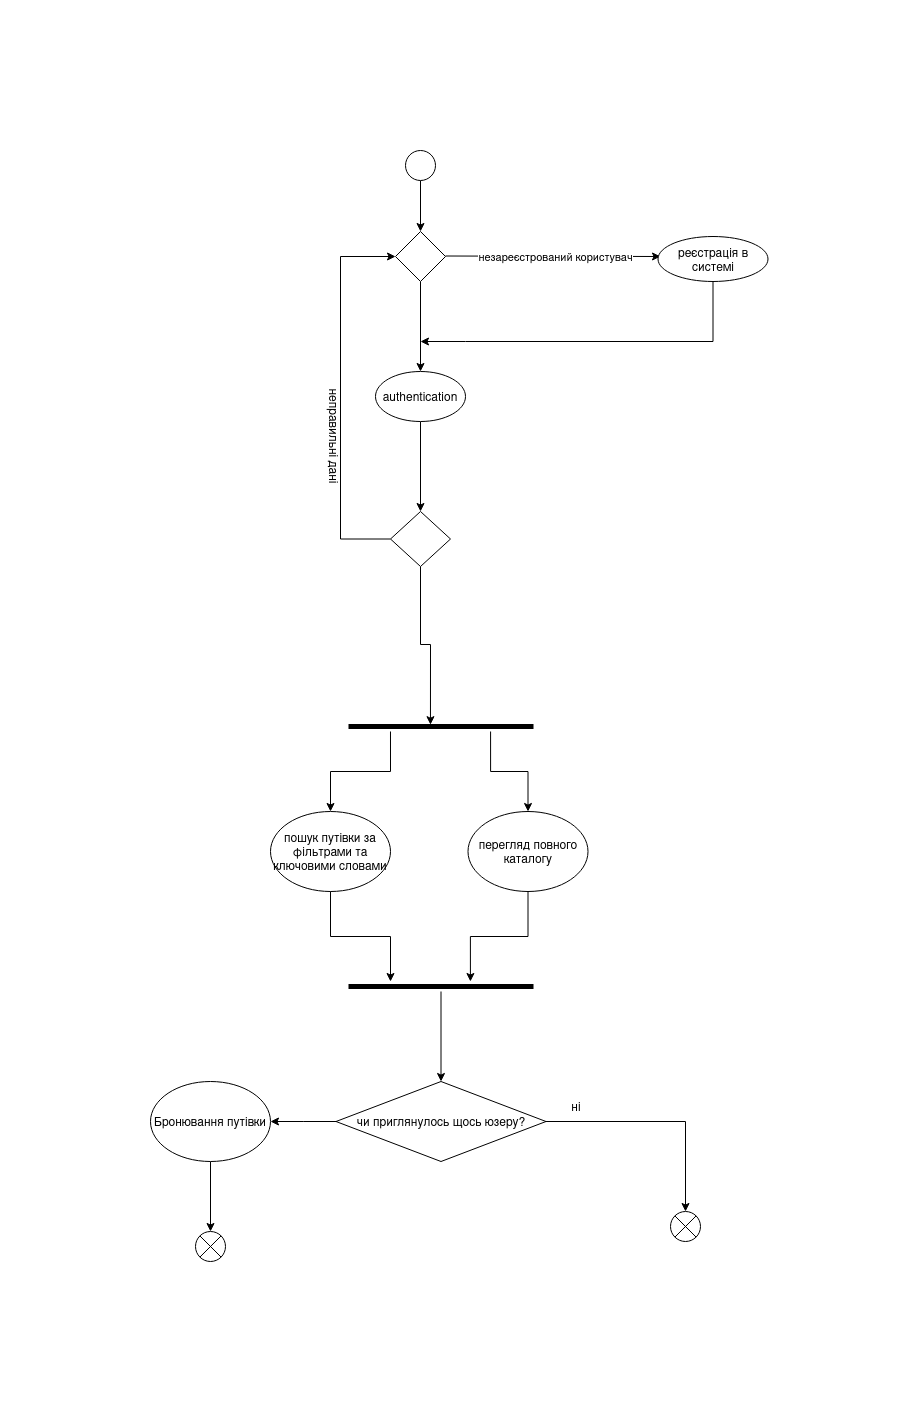

The diagram above was exported from draw.io. Its source (the exported page's mxGraphModel, read from the mxfile embedded in the PNG):
<mxGraphModel dx="954" dy="1627" grid="1" gridSize="10" guides="1" tooltips="1" connect="1" arrows="1" fold="1" page="1" pageScale="1" pageWidth="850" pageHeight="1100" math="0" shadow="0">
  <root>
    <mxCell id="0" />
    <mxCell id="1" parent="0" />
    <mxCell id="uND9KHHTo-MgyW-iuIbn-2" value="" style="edgeStyle=orthogonalEdgeStyle;rounded=0;orthogonalLoop=1;jettySize=auto;html=1;" parent="1" source="pZVimZKpDkj4bbfCRo-m-1" target="uND9KHHTo-MgyW-iuIbn-1" edge="1">
      <mxGeometry relative="1" as="geometry" />
    </mxCell>
    <mxCell id="pZVimZKpDkj4bbfCRo-m-1" value="" style="ellipse;" parent="1" vertex="1">
      <mxGeometry x="445" y="-301" width="30" height="30" as="geometry" />
    </mxCell>
    <mxCell id="pZVimZKpDkj4bbfCRo-m-102" value="" style="line;strokeWidth=5;rotatable=0;dashed=0;labelPosition=right;align=left;verticalAlign=middle;spacingTop=0;spacingLeft=6;points=[];portConstraint=eastwest;" parent="1" vertex="1">
      <mxGeometry x="388" y="270" width="185" height="10" as="geometry" />
    </mxCell>
    <mxCell id="pZVimZKpDkj4bbfCRo-m-103" value="пошук путівки за фільтрами та ключовими словами" style="ellipse;whiteSpace=wrap;html=1;" parent="1" vertex="1">
      <mxGeometry x="310" y="360" width="120" height="80" as="geometry" />
    </mxCell>
    <mxCell id="pZVimZKpDkj4bbfCRo-m-104" value="перегляд повного каталогу" style="ellipse;whiteSpace=wrap;html=1;" parent="1" vertex="1">
      <mxGeometry x="507.5" y="360" width="120" height="80" as="geometry" />
    </mxCell>
    <mxCell id="pZVimZKpDkj4bbfCRo-m-105" style="edgeStyle=orthogonalEdgeStyle;rounded=0;orthogonalLoop=1;jettySize=auto;html=1;exitX=0.768;exitY=1;exitDx=0;exitDy=0;exitPerimeter=0;" parent="1" source="pZVimZKpDkj4bbfCRo-m-102" target="pZVimZKpDkj4bbfCRo-m-104" edge="1">
      <mxGeometry relative="1" as="geometry" />
    </mxCell>
    <mxCell id="pZVimZKpDkj4bbfCRo-m-106" style="edgeStyle=orthogonalEdgeStyle;rounded=0;orthogonalLoop=1;jettySize=auto;html=1;exitX=0.227;exitY=1;exitDx=0;exitDy=0;exitPerimeter=0;" parent="1" source="pZVimZKpDkj4bbfCRo-m-102" target="pZVimZKpDkj4bbfCRo-m-103" edge="1">
      <mxGeometry relative="1" as="geometry" />
    </mxCell>
    <mxCell id="pZVimZKpDkj4bbfCRo-m-115" value="" style="line;strokeWidth=5;rotatable=0;dashed=0;labelPosition=right;align=left;verticalAlign=middle;spacingTop=0;spacingLeft=6;points=[];portConstraint=eastwest;" parent="1" vertex="1">
      <mxGeometry x="388" y="530" width="185" height="10" as="geometry" />
    </mxCell>
    <mxCell id="pZVimZKpDkj4bbfCRo-m-116" style="edgeStyle=orthogonalEdgeStyle;rounded=0;orthogonalLoop=1;jettySize=auto;html=1;entryX=0.227;entryY=0;entryDx=0;entryDy=0;entryPerimeter=0;" parent="1" source="pZVimZKpDkj4bbfCRo-m-103" target="pZVimZKpDkj4bbfCRo-m-115" edge="1">
      <mxGeometry relative="1" as="geometry" />
    </mxCell>
    <mxCell id="pZVimZKpDkj4bbfCRo-m-117" style="edgeStyle=orthogonalEdgeStyle;rounded=0;orthogonalLoop=1;jettySize=auto;html=1;entryX=0.659;entryY=0;entryDx=0;entryDy=0;entryPerimeter=0;" parent="1" source="pZVimZKpDkj4bbfCRo-m-104" target="pZVimZKpDkj4bbfCRo-m-115" edge="1">
      <mxGeometry relative="1" as="geometry" />
    </mxCell>
    <mxCell id="pZVimZKpDkj4bbfCRo-m-123" style="edgeStyle=orthogonalEdgeStyle;rounded=0;orthogonalLoop=1;jettySize=auto;html=1;entryX=0.5;entryY=0;entryDx=0;entryDy=0;" parent="1" source="pZVimZKpDkj4bbfCRo-m-119" target="pZVimZKpDkj4bbfCRo-m-122" edge="1">
      <mxGeometry relative="1" as="geometry" />
    </mxCell>
    <mxCell id="Ir20stvEnFW2MycksEdU-2" style="edgeStyle=orthogonalEdgeStyle;rounded=0;orthogonalLoop=1;jettySize=auto;html=1;" edge="1" parent="1" source="pZVimZKpDkj4bbfCRo-m-119">
      <mxGeometry relative="1" as="geometry">
        <mxPoint x="310" y="670" as="targetPoint" />
      </mxGeometry>
    </mxCell>
    <mxCell id="pZVimZKpDkj4bbfCRo-m-119" value="чи приглянулось щось юзеру?" style="rhombus;whiteSpace=wrap;html=1;" parent="1" vertex="1">
      <mxGeometry x="375.5" y="630" width="210" height="80" as="geometry" />
    </mxCell>
    <mxCell id="pZVimZKpDkj4bbfCRo-m-120" style="edgeStyle=orthogonalEdgeStyle;rounded=0;orthogonalLoop=1;jettySize=auto;html=1;exitX=0.5;exitY=1;exitDx=0;exitDy=0;exitPerimeter=0;" parent="1" source="pZVimZKpDkj4bbfCRo-m-115" target="pZVimZKpDkj4bbfCRo-m-119" edge="1">
      <mxGeometry relative="1" as="geometry" />
    </mxCell>
    <mxCell id="pZVimZKpDkj4bbfCRo-m-122" value="" style="shape=sumEllipse;perimeter=ellipsePerimeter;html=1;backgroundOutline=1;" parent="1" vertex="1">
      <mxGeometry x="710" y="760" width="30" height="30" as="geometry" />
    </mxCell>
    <mxCell id="pZVimZKpDkj4bbfCRo-m-127" value="ні" style="text;html=1;align=center;verticalAlign=middle;whiteSpace=wrap;rounded=0;" parent="1" vertex="1">
      <mxGeometry x="585.5" y="640" width="60" height="30" as="geometry" />
    </mxCell>
    <mxCell id="uND9KHHTo-MgyW-iuIbn-7" value="" style="edgeStyle=orthogonalEdgeStyle;rounded=0;orthogonalLoop=1;jettySize=auto;html=1;" parent="1" source="uND9KHHTo-MgyW-iuIbn-1" target="uND9KHHTo-MgyW-iuIbn-6" edge="1">
      <mxGeometry relative="1" as="geometry" />
    </mxCell>
    <mxCell id="uND9KHHTo-MgyW-iuIbn-1" value="" style="rhombus;whiteSpace=wrap;html=1;" parent="1" vertex="1">
      <mxGeometry x="435" y="-220" width="50" height="50" as="geometry" />
    </mxCell>
    <mxCell id="uND9KHHTo-MgyW-iuIbn-3" value="" style="endArrow=classic;html=1;rounded=0;" parent="1" edge="1">
      <mxGeometry relative="1" as="geometry">
        <mxPoint x="485" y="-195.5" as="sourcePoint" />
        <mxPoint x="700" y="-195" as="targetPoint" />
      </mxGeometry>
    </mxCell>
    <mxCell id="uND9KHHTo-MgyW-iuIbn-4" value="&lt;div&gt;незареєстрований користувач&lt;/div&gt;" style="edgeLabel;resizable=0;html=1;;align=center;verticalAlign=middle;" parent="uND9KHHTo-MgyW-iuIbn-3" connectable="0" vertex="1">
      <mxGeometry relative="1" as="geometry">
        <mxPoint x="2" as="offset" />
      </mxGeometry>
    </mxCell>
    <mxCell id="69oQCE0UNEzGcAP4uinh-1" style="edgeStyle=orthogonalEdgeStyle;rounded=0;orthogonalLoop=1;jettySize=auto;html=1;" parent="1" source="uND9KHHTo-MgyW-iuIbn-5" edge="1">
      <mxGeometry relative="1" as="geometry">
        <Array as="points">
          <mxPoint x="753" y="-110" />
          <mxPoint x="505" y="-110" />
        </Array>
        <mxPoint x="460" y="-110" as="targetPoint" />
      </mxGeometry>
    </mxCell>
    <mxCell id="uND9KHHTo-MgyW-iuIbn-5" value="реєстрація в системі" style="ellipse;whiteSpace=wrap;html=1;" parent="1" vertex="1">
      <mxGeometry x="697.5" y="-215" width="110" height="45" as="geometry" />
    </mxCell>
    <mxCell id="uND9KHHTo-MgyW-iuIbn-9" value="" style="edgeStyle=orthogonalEdgeStyle;rounded=0;orthogonalLoop=1;jettySize=auto;html=1;" parent="1" source="uND9KHHTo-MgyW-iuIbn-6" target="uND9KHHTo-MgyW-iuIbn-8" edge="1">
      <mxGeometry relative="1" as="geometry" />
    </mxCell>
    <mxCell id="uND9KHHTo-MgyW-iuIbn-6" value="authentication" style="ellipse;whiteSpace=wrap;html=1;" parent="1" vertex="1">
      <mxGeometry x="415" y="-80" width="90" height="50" as="geometry" />
    </mxCell>
    <mxCell id="uND9KHHTo-MgyW-iuIbn-11" style="edgeStyle=orthogonalEdgeStyle;rounded=0;orthogonalLoop=1;jettySize=auto;html=1;entryX=0;entryY=0.5;entryDx=0;entryDy=0;" parent="1" source="uND9KHHTo-MgyW-iuIbn-8" target="uND9KHHTo-MgyW-iuIbn-1" edge="1">
      <mxGeometry relative="1" as="geometry">
        <Array as="points">
          <mxPoint x="380" y="88" />
          <mxPoint x="380" y="-195" />
        </Array>
      </mxGeometry>
    </mxCell>
    <mxCell id="Ir20stvEnFW2MycksEdU-1" style="edgeStyle=orthogonalEdgeStyle;rounded=0;orthogonalLoop=1;jettySize=auto;html=1;entryX=0.443;entryY=0.317;entryDx=0;entryDy=0;entryPerimeter=0;" edge="1" parent="1" source="uND9KHHTo-MgyW-iuIbn-8" target="pZVimZKpDkj4bbfCRo-m-102">
      <mxGeometry relative="1" as="geometry">
        <mxPoint x="470" y="260" as="targetPoint" />
        <Array as="points">
          <mxPoint x="460" y="193" />
          <mxPoint x="470" y="193" />
        </Array>
      </mxGeometry>
    </mxCell>
    <mxCell id="uND9KHHTo-MgyW-iuIbn-8" value="" style="rhombus;whiteSpace=wrap;html=1;" parent="1" vertex="1">
      <mxGeometry x="430" y="60" width="60" height="55" as="geometry" />
    </mxCell>
    <mxCell id="uND9KHHTo-MgyW-iuIbn-12" value="&lt;div&gt;неправильні дані&lt;/div&gt;" style="text;html=1;align=center;verticalAlign=middle;whiteSpace=wrap;rounded=0;rotation=90;" parent="1" vertex="1">
      <mxGeometry x="300" y="-30" width="150" height="30" as="geometry" />
    </mxCell>
    <mxCell id="Ir20stvEnFW2MycksEdU-3" value="" style="shape=sumEllipse;perimeter=ellipsePerimeter;html=1;backgroundOutline=1;" vertex="1" parent="1">
      <mxGeometry x="235" y="780" width="30" height="30" as="geometry" />
    </mxCell>
    <mxCell id="Ir20stvEnFW2MycksEdU-6" style="edgeStyle=orthogonalEdgeStyle;rounded=0;orthogonalLoop=1;jettySize=auto;html=1;entryX=0.5;entryY=0;entryDx=0;entryDy=0;" edge="1" parent="1" source="Ir20stvEnFW2MycksEdU-5" target="Ir20stvEnFW2MycksEdU-3">
      <mxGeometry relative="1" as="geometry" />
    </mxCell>
    <mxCell id="Ir20stvEnFW2MycksEdU-5" value="Бронювання путівки" style="ellipse;whiteSpace=wrap;html=1;" vertex="1" parent="1">
      <mxGeometry x="190" y="630" width="120" height="80" as="geometry" />
    </mxCell>
  </root>
</mxGraphModel>